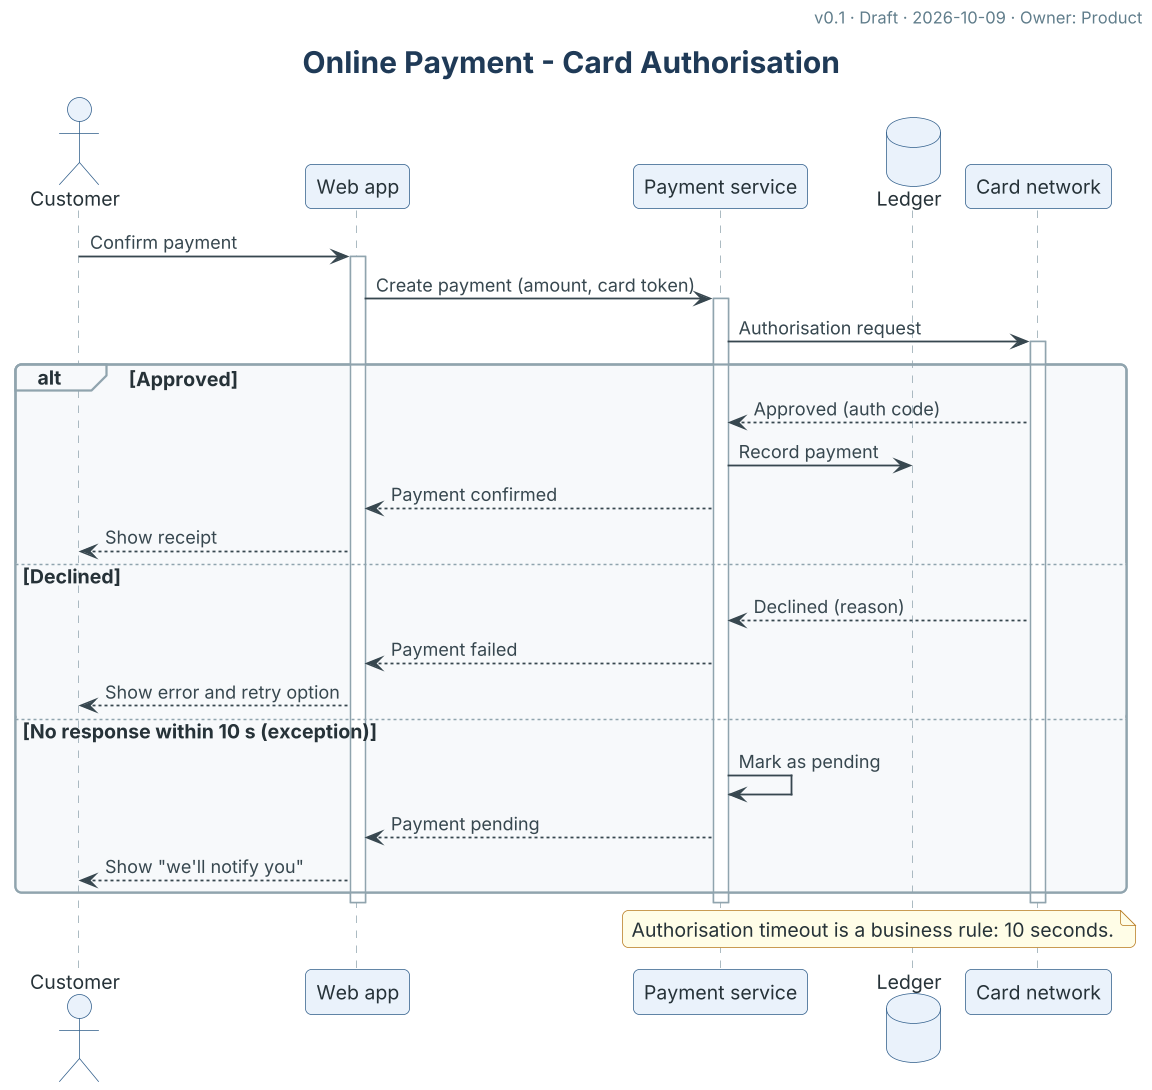

The diagram above was rendered by PlantUML. Its source (embedded in the PNG):
@startuml

skinparam dpi 144
skinparam shadowing false
skinparam roundCorner 8
skinparam defaultFontName Arial
skinparam defaultFontSize 13
skinparam defaultFontColor #263238
skinparam backgroundColor #FFFFFF
skinparam ArrowColor #37474F
skinparam ArrowFontColor #37474F
skinparam ArrowFontSize 12
skinparam ArrowThickness 1.2

skinparam TitleFontSize 20
skinparam TitleFontStyle bold
skinparam TitleFontColor #1F3A57
skinparam HeaderFontColor #607D8B
skinparam HeaderFontSize 11
skinparam CaptionFontColor #607D8B
skinparam CaptionFontSize 11
skinparam LegendBackgroundColor #F7F9FB
skinparam LegendBorderColor #90A4AE
skinparam LegendFontSize 12

skinparam NoteBackgroundColor #FFFDE7
skinparam NoteBorderColor #B7791F

skinparam ParticipantBackgroundColor #EAF2FB
skinparam ParticipantBorderColor #2F5D8A
skinparam ActorBackgroundColor #EAF2FB
skinparam ActorBorderColor #2F5D8A
skinparam DatabaseBackgroundColor #EAF2FB
skinparam DatabaseBorderColor #2F5D8A
skinparam BoundaryBackgroundColor #EAF2FB
skinparam BoundaryBorderColor #2F5D8A
skinparam QueueBackgroundColor #EAF2FB
skinparam QueueBorderColor #2F5D8A
skinparam SequenceLifeLineBorderColor #90A4AE
skinparam SequenceBoxBackgroundColor #F7F9FB
skinparam SequenceBoxBorderColor #90A4AE
skinparam SequenceGroupBackgroundColor #F7F9FB
skinparam SequenceGroupBorderColor #90A4AE
skinparam SequenceDividerBackgroundColor #ECEFF1

skinparam ActivityBackgroundColor #EAF2FB
skinparam ActivityBorderColor #2F5D8A
skinparam ActivityDiamondBackgroundColor #FFF8E1
skinparam ActivityDiamondBorderColor #B7791F
skinparam ActivityStartColor #2E7D32
skinparam ActivityEndColor #37474F
skinparam PartitionBackgroundColor #F7F9FB
skinparam PartitionBorderColor #90A4AE
skinparam SwimlaneBorderColor #90A4AE
skinparam SwimlaneTitleFontStyle bold

skinparam UsecaseBackgroundColor #EAF2FB
skinparam UsecaseBorderColor #2F5D8A
skinparam RectangleBackgroundColor #FFFFFF
skinparam RectangleBorderColor #546E7A
skinparam PackageBackgroundColor #F7F9FB
skinparam PackageBorderColor #90A4AE

skinparam ClassBackgroundColor #EAF2FB
skinparam ClassBorderColor #2F5D8A
skinparam ClassHeaderBackgroundColor #D6E6F5
skinparam ClassAttributeIconSize 0
skinparam StereotypeCBackgroundColor #FFF8E1
skinparam EnumBackgroundColor #FFF8E1
skinparam EnumBorderColor #B7791F

skinparam StateBackgroundColor #EAF2FB
skinparam StateBorderColor #2F5D8A
skinparam StateStartColor #2E7D32
skinparam StateEndColor #37474F

skinparam ComponentBackgroundColor #EAF2FB
skinparam ComponentBorderColor #2F5D8A

skinparam ParticipantBackgroundColor<<exception>> #FDECEA
skinparam ParticipantBorderColor<<exception>> #C62828
skinparam UsecaseBackgroundColor<<exception>> #FDECEA
skinparam UsecaseBorderColor<<exception>> #C62828
skinparam ClassBackgroundColor<<exception>> #FDECEA
skinparam ClassBorderColor<<exception>> #C62828
skinparam StateBackgroundColor<<exception>> #FDECEA
skinparam StateBorderColor<<exception>> #C62828

!pragma layout smetana
title Online Payment - Card Authorisation
header v0.1 · Draft · 2026-10-09 · Owner: Product

actor Customer
participant "Web app" as App
participant "Payment service" as Pay
database "Ledger" as Ledger
participant "Card network" as Network

Customer -> App : Confirm payment
activate App
App -> Pay : Create payment (amount, card token)
activate Pay
Pay -> Network : Authorisation request
activate Network

alt Approved
  Network --> Pay : Approved (auth code)
  Pay -> Ledger : Record payment
  Pay --> App : Payment confirmed
  App --> Customer : Show receipt
else Declined
  Network --> Pay : Declined (reason)
  Pay --> App : Payment failed
  App --> Customer : Show error and retry option
else No response within 10 s (exception)
  Pay -> Pay : Mark as pending
  Pay --> App : Payment pending
  App --> Customer : Show "we'll notify you"
end
deactivate Network
deactivate Pay
deactivate App

note over Pay, Network
  Authorisation timeout is a business rule: 10 seconds.
end note
@enduml